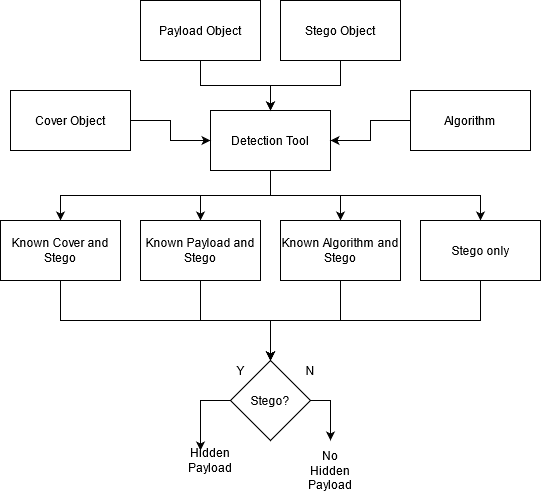

The diagram above was exported from draw.io. Its source (the exported page's mxGraphModel, read from the mxfile embedded in the PNG):
<mxGraphModel dx="1421" dy="831" grid="1" gridSize="10" guides="1" tooltips="1" connect="1" arrows="1" fold="1" page="1" pageScale="1" pageWidth="827" pageHeight="1169" math="0" shadow="0">
  <root>
    <mxCell id="0" />
    <mxCell id="1" parent="0" />
    <mxCell id="6qSPtdbgBw0voAdlP6_7-17" value="" style="edgeStyle=orthogonalEdgeStyle;rounded=0;orthogonalLoop=1;jettySize=auto;html=1;" edge="1" parent="1" source="6qSPtdbgBw0voAdlP6_7-2" target="6qSPtdbgBw0voAdlP6_7-3">
      <mxGeometry relative="1" as="geometry" />
    </mxCell>
    <mxCell id="6qSPtdbgBw0voAdlP6_7-2" value="Stego Object" style="rounded=0;whiteSpace=wrap;html=1;" vertex="1" parent="1">
      <mxGeometry x="380" y="50" width="120" height="60" as="geometry" />
    </mxCell>
    <mxCell id="6qSPtdbgBw0voAdlP6_7-23" style="edgeStyle=orthogonalEdgeStyle;rounded=0;orthogonalLoop=1;jettySize=auto;html=1;exitX=0.5;exitY=1;exitDx=0;exitDy=0;entryX=0.5;entryY=0;entryDx=0;entryDy=0;" edge="1" parent="1" source="6qSPtdbgBw0voAdlP6_7-3" target="6qSPtdbgBw0voAdlP6_7-19">
      <mxGeometry relative="1" as="geometry" />
    </mxCell>
    <mxCell id="6qSPtdbgBw0voAdlP6_7-24" style="edgeStyle=orthogonalEdgeStyle;rounded=0;orthogonalLoop=1;jettySize=auto;html=1;exitX=0.5;exitY=1;exitDx=0;exitDy=0;entryX=0.5;entryY=0;entryDx=0;entryDy=0;" edge="1" parent="1" source="6qSPtdbgBw0voAdlP6_7-3" target="6qSPtdbgBw0voAdlP6_7-20">
      <mxGeometry relative="1" as="geometry" />
    </mxCell>
    <mxCell id="6qSPtdbgBw0voAdlP6_7-25" style="edgeStyle=orthogonalEdgeStyle;rounded=0;orthogonalLoop=1;jettySize=auto;html=1;exitX=0.5;exitY=1;exitDx=0;exitDy=0;entryX=0.5;entryY=0;entryDx=0;entryDy=0;" edge="1" parent="1" source="6qSPtdbgBw0voAdlP6_7-3" target="6qSPtdbgBw0voAdlP6_7-21">
      <mxGeometry relative="1" as="geometry" />
    </mxCell>
    <mxCell id="6qSPtdbgBw0voAdlP6_7-26" style="edgeStyle=orthogonalEdgeStyle;rounded=0;orthogonalLoop=1;jettySize=auto;html=1;exitX=0.5;exitY=1;exitDx=0;exitDy=0;entryX=0.5;entryY=0;entryDx=0;entryDy=0;" edge="1" parent="1" source="6qSPtdbgBw0voAdlP6_7-3" target="6qSPtdbgBw0voAdlP6_7-22">
      <mxGeometry relative="1" as="geometry" />
    </mxCell>
    <mxCell id="6qSPtdbgBw0voAdlP6_7-3" value="Detection Tool" style="rounded=0;whiteSpace=wrap;html=1;" vertex="1" parent="1">
      <mxGeometry x="310" y="160" width="120" height="60" as="geometry" />
    </mxCell>
    <mxCell id="6qSPtdbgBw0voAdlP6_7-4" style="edgeStyle=orthogonalEdgeStyle;rounded=0;orthogonalLoop=1;jettySize=auto;html=1;exitX=0;exitY=0.5;exitDx=0;exitDy=0;entryX=0.25;entryY=0;entryDx=0;entryDy=0;entryPerimeter=0;" edge="1" parent="1" source="6qSPtdbgBw0voAdlP6_7-6" target="6qSPtdbgBw0voAdlP6_7-9">
      <mxGeometry relative="1" as="geometry">
        <mxPoint x="300" y="450" as="targetPoint" />
      </mxGeometry>
    </mxCell>
    <mxCell id="6qSPtdbgBw0voAdlP6_7-5" style="edgeStyle=orthogonalEdgeStyle;rounded=0;orthogonalLoop=1;jettySize=auto;html=1;exitX=1;exitY=0.5;exitDx=0;exitDy=0;" edge="1" parent="1" source="6qSPtdbgBw0voAdlP6_7-6">
      <mxGeometry relative="1" as="geometry">
        <mxPoint x="430" y="490" as="targetPoint" />
      </mxGeometry>
    </mxCell>
    <mxCell id="6qSPtdbgBw0voAdlP6_7-6" value="Stego?" style="rhombus;whiteSpace=wrap;html=1;" vertex="1" parent="1">
      <mxGeometry x="330" y="410" width="80" height="80" as="geometry" />
    </mxCell>
    <mxCell id="6qSPtdbgBw0voAdlP6_7-7" value="Y" style="text;html=1;strokeColor=none;fillColor=none;align=center;verticalAlign=middle;whiteSpace=wrap;rounded=0;" vertex="1" parent="1">
      <mxGeometry x="320" y="410" width="40" height="20" as="geometry" />
    </mxCell>
    <mxCell id="6qSPtdbgBw0voAdlP6_7-8" value="N" style="text;html=1;strokeColor=none;fillColor=none;align=center;verticalAlign=middle;whiteSpace=wrap;rounded=0;" vertex="1" parent="1">
      <mxGeometry x="390" y="410" width="40" height="20" as="geometry" />
    </mxCell>
    <mxCell id="6qSPtdbgBw0voAdlP6_7-9" value="Hidden Payload" style="text;html=1;strokeColor=none;fillColor=none;align=center;verticalAlign=middle;whiteSpace=wrap;rounded=0;" vertex="1" parent="1">
      <mxGeometry x="290" y="500" width="40" height="20" as="geometry" />
    </mxCell>
    <mxCell id="6qSPtdbgBw0voAdlP6_7-10" value="No Hidden Payload" style="text;html=1;strokeColor=none;fillColor=none;align=center;verticalAlign=middle;whiteSpace=wrap;rounded=0;" vertex="1" parent="1">
      <mxGeometry x="410" y="510" width="40" height="20" as="geometry" />
    </mxCell>
    <mxCell id="6qSPtdbgBw0voAdlP6_7-14" value="" style="edgeStyle=orthogonalEdgeStyle;rounded=0;orthogonalLoop=1;jettySize=auto;html=1;" edge="1" parent="1" source="6qSPtdbgBw0voAdlP6_7-11" target="6qSPtdbgBw0voAdlP6_7-3">
      <mxGeometry relative="1" as="geometry" />
    </mxCell>
    <mxCell id="6qSPtdbgBw0voAdlP6_7-11" value="Cover Object" style="rounded=0;whiteSpace=wrap;html=1;" vertex="1" parent="1">
      <mxGeometry x="110" y="140" width="120" height="60" as="geometry" />
    </mxCell>
    <mxCell id="6qSPtdbgBw0voAdlP6_7-16" value="" style="edgeStyle=orthogonalEdgeStyle;rounded=0;orthogonalLoop=1;jettySize=auto;html=1;" edge="1" parent="1" source="6qSPtdbgBw0voAdlP6_7-12" target="6qSPtdbgBw0voAdlP6_7-3">
      <mxGeometry relative="1" as="geometry" />
    </mxCell>
    <mxCell id="6qSPtdbgBw0voAdlP6_7-12" value="Payload Object" style="rounded=0;whiteSpace=wrap;html=1;" vertex="1" parent="1">
      <mxGeometry x="240" y="50" width="120" height="60" as="geometry" />
    </mxCell>
    <mxCell id="6qSPtdbgBw0voAdlP6_7-15" value="" style="edgeStyle=orthogonalEdgeStyle;rounded=0;orthogonalLoop=1;jettySize=auto;html=1;" edge="1" parent="1" source="6qSPtdbgBw0voAdlP6_7-13" target="6qSPtdbgBw0voAdlP6_7-3">
      <mxGeometry relative="1" as="geometry" />
    </mxCell>
    <mxCell id="6qSPtdbgBw0voAdlP6_7-13" value="Algorithm" style="rounded=0;whiteSpace=wrap;html=1;" vertex="1" parent="1">
      <mxGeometry x="510" y="140" width="120" height="60" as="geometry" />
    </mxCell>
    <mxCell id="6qSPtdbgBw0voAdlP6_7-28" style="edgeStyle=orthogonalEdgeStyle;rounded=0;orthogonalLoop=1;jettySize=auto;html=1;exitX=0.5;exitY=1;exitDx=0;exitDy=0;entryX=0.5;entryY=0;entryDx=0;entryDy=0;" edge="1" parent="1" source="6qSPtdbgBw0voAdlP6_7-19" target="6qSPtdbgBw0voAdlP6_7-6">
      <mxGeometry relative="1" as="geometry" />
    </mxCell>
    <mxCell id="6qSPtdbgBw0voAdlP6_7-19" value="Known Cover and Stego" style="rounded=0;whiteSpace=wrap;html=1;" vertex="1" parent="1">
      <mxGeometry x="100" y="270" width="120" height="60" as="geometry" />
    </mxCell>
    <mxCell id="6qSPtdbgBw0voAdlP6_7-29" style="edgeStyle=orthogonalEdgeStyle;rounded=0;orthogonalLoop=1;jettySize=auto;html=1;exitX=0.5;exitY=1;exitDx=0;exitDy=0;" edge="1" parent="1" source="6qSPtdbgBw0voAdlP6_7-20">
      <mxGeometry relative="1" as="geometry">
        <mxPoint x="370" y="410" as="targetPoint" />
      </mxGeometry>
    </mxCell>
    <mxCell id="6qSPtdbgBw0voAdlP6_7-20" value="Known Payload and Stego" style="rounded=0;whiteSpace=wrap;html=1;" vertex="1" parent="1">
      <mxGeometry x="240" y="270" width="120" height="60" as="geometry" />
    </mxCell>
    <mxCell id="6qSPtdbgBw0voAdlP6_7-30" style="edgeStyle=orthogonalEdgeStyle;rounded=0;orthogonalLoop=1;jettySize=auto;html=1;exitX=0.5;exitY=1;exitDx=0;exitDy=0;" edge="1" parent="1" source="6qSPtdbgBw0voAdlP6_7-21">
      <mxGeometry relative="1" as="geometry">
        <mxPoint x="370" y="410" as="targetPoint" />
      </mxGeometry>
    </mxCell>
    <mxCell id="6qSPtdbgBw0voAdlP6_7-21" value="Known Algorithm and Stego" style="rounded=0;whiteSpace=wrap;html=1;" vertex="1" parent="1">
      <mxGeometry x="380" y="270" width="120" height="60" as="geometry" />
    </mxCell>
    <mxCell id="6qSPtdbgBw0voAdlP6_7-31" style="edgeStyle=orthogonalEdgeStyle;rounded=0;orthogonalLoop=1;jettySize=auto;html=1;exitX=0.5;exitY=1;exitDx=0;exitDy=0;entryX=0.5;entryY=0;entryDx=0;entryDy=0;" edge="1" parent="1" source="6qSPtdbgBw0voAdlP6_7-22" target="6qSPtdbgBw0voAdlP6_7-6">
      <mxGeometry relative="1" as="geometry" />
    </mxCell>
    <mxCell id="6qSPtdbgBw0voAdlP6_7-22" value="Stego only" style="rounded=0;whiteSpace=wrap;html=1;" vertex="1" parent="1">
      <mxGeometry x="520" y="270" width="120" height="60" as="geometry" />
    </mxCell>
  </root>
</mxGraphModel>